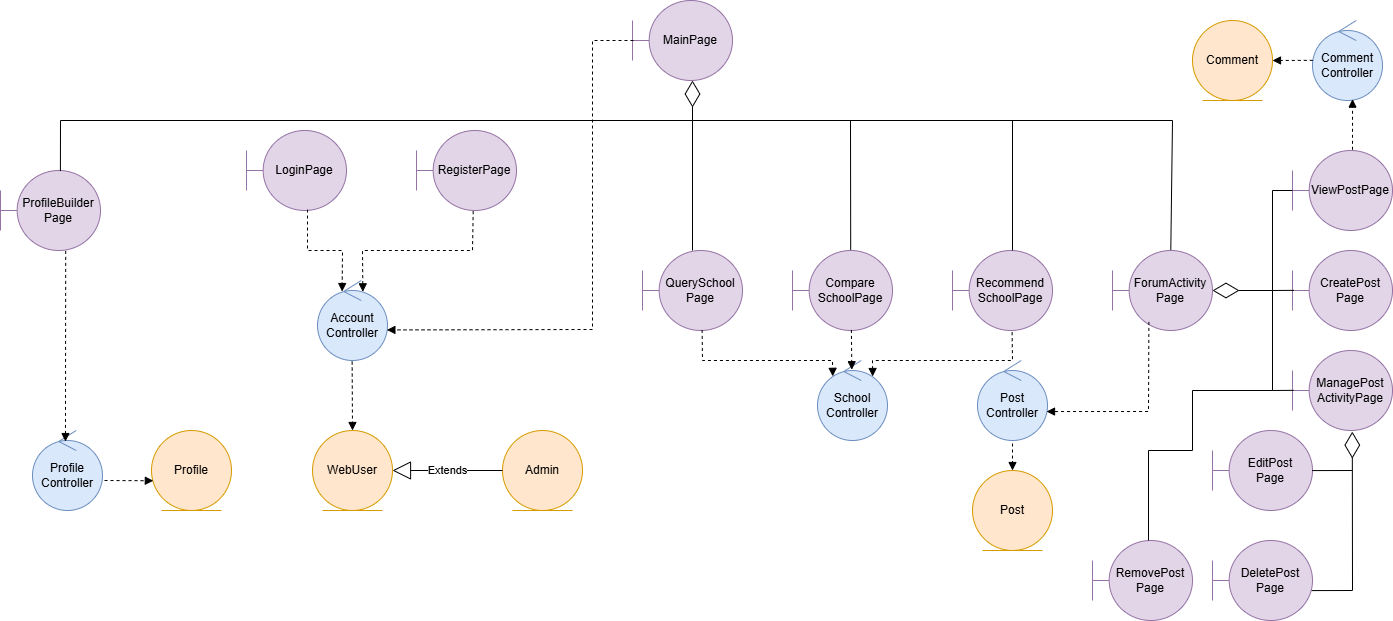

The diagram above was exported from draw.io. Its source (the exported page's mxGraphModel, read from the mxfile embedded in the PNG):
<mxGraphModel dx="1828" dy="618" grid="1" gridSize="10" guides="1" tooltips="1" connect="1" arrows="1" fold="1" page="1" pageScale="1" pageWidth="850" pageHeight="1100" math="0" shadow="0" extFonts="Permanent Marker^https://fonts.googleapis.com/css?family=Permanent+Marker">
  <root>
    <mxCell id="0" />
    <mxCell id="1" parent="0" />
    <mxCell id="g9CQzm07-tLulSH54Jxs-1" value="WebUser" style="ellipse;shape=umlEntity;whiteSpace=wrap;html=1;fillColor=#ffe6cc;strokeColor=#d79b00;" parent="1" vertex="1">
      <mxGeometry x="280" y="460" width="80" height="80" as="geometry" />
    </mxCell>
    <mxCell id="g9CQzm07-tLulSH54Jxs-2" value="Profile" style="ellipse;shape=umlEntity;whiteSpace=wrap;html=1;fillColor=#ffe6cc;strokeColor=#d79b00;" parent="1" vertex="1">
      <mxGeometry x="119" y="460" width="80" height="80" as="geometry" />
    </mxCell>
    <mxCell id="g9CQzm07-tLulSH54Jxs-3" value="Post" style="ellipse;shape=umlEntity;whiteSpace=wrap;html=1;fillColor=#ffe6cc;strokeColor=#d79b00;" parent="1" vertex="1">
      <mxGeometry x="940" y="500" width="80" height="80" as="geometry" />
    </mxCell>
    <mxCell id="g9CQzm07-tLulSH54Jxs-4" value="Admin" style="ellipse;shape=umlEntity;whiteSpace=wrap;html=1;fillColor=#ffe6cc;strokeColor=#d79b00;" parent="1" vertex="1">
      <mxGeometry x="470" y="460" width="80" height="80" as="geometry" />
    </mxCell>
    <mxCell id="g9CQzm07-tLulSH54Jxs-6" value="RemovePost&lt;div&gt;Page&lt;/div&gt;" style="shape=umlBoundary;whiteSpace=wrap;html=1;fillColor=#e1d5e7;strokeColor=#9673a6;" parent="1" vertex="1">
      <mxGeometry x="1060" y="570" width="100" height="80" as="geometry" />
    </mxCell>
    <mxCell id="g9CQzm07-tLulSH54Jxs-8" value="Profile&lt;div&gt;Controller&lt;/div&gt;" style="ellipse;shape=umlControl;whiteSpace=wrap;html=1;fillColor=#dae8fc;strokeColor=#6c8ebf;" parent="1" vertex="1">
      <mxGeometry y="460" width="70" height="80" as="geometry" />
    </mxCell>
    <mxCell id="g9CQzm07-tLulSH54Jxs-9" value="ProfileBuilder&lt;div&gt;Page&lt;/div&gt;" style="shape=umlBoundary;whiteSpace=wrap;html=1;fillColor=#e1d5e7;strokeColor=#9673a6;" parent="1" vertex="1">
      <mxGeometry x="-32" y="200" width="100" height="80" as="geometry" />
    </mxCell>
    <mxCell id="g9CQzm07-tLulSH54Jxs-10" value="Account&lt;div&gt;Controller&lt;/div&gt;" style="ellipse;shape=umlControl;whiteSpace=wrap;html=1;fillColor=#dae8fc;strokeColor=#6c8ebf;" parent="1" vertex="1">
      <mxGeometry x="285" y="310" width="70" height="80" as="geometry" />
    </mxCell>
    <mxCell id="g9CQzm07-tLulSH54Jxs-11" value="LoginPage" style="shape=umlBoundary;whiteSpace=wrap;html=1;fillColor=#e1d5e7;strokeColor=#9673a6;" parent="1" vertex="1">
      <mxGeometry x="214" y="160" width="100" height="80" as="geometry" />
    </mxCell>
    <mxCell id="g9CQzm07-tLulSH54Jxs-12" value="RegisterPage" style="shape=umlBoundary;whiteSpace=wrap;html=1;fillColor=#e1d5e7;strokeColor=#9673a6;" parent="1" vertex="1">
      <mxGeometry x="384" y="160" width="100" height="80" as="geometry" />
    </mxCell>
    <mxCell id="g9CQzm07-tLulSH54Jxs-15" value="MainPage" style="shape=umlBoundary;whiteSpace=wrap;html=1;fillColor=#e1d5e7;strokeColor=#9673a6;" parent="1" vertex="1">
      <mxGeometry x="600" y="30" width="100" height="80" as="geometry" />
    </mxCell>
    <mxCell id="g9CQzm07-tLulSH54Jxs-16" value="Extends" style="endArrow=block;endSize=16;endFill=0;html=1;rounded=0;exitX=0;exitY=0.5;exitDx=0;exitDy=0;entryX=1;entryY=0.5;entryDx=0;entryDy=0;" parent="1" source="g9CQzm07-tLulSH54Jxs-4" target="g9CQzm07-tLulSH54Jxs-1" edge="1">
      <mxGeometry x="-0.0069" width="160" relative="1" as="geometry">
        <mxPoint x="380" y="490" as="sourcePoint" />
        <mxPoint x="361" y="510" as="targetPoint" />
        <mxPoint as="offset" />
      </mxGeometry>
    </mxCell>
    <mxCell id="g9CQzm07-tLulSH54Jxs-17" value="" style="html=1;verticalAlign=bottom;endArrow=block;curved=0;rounded=0;dashed=1;entryX=0.5;entryY=0;entryDx=0;entryDy=0;exitX=0.495;exitY=1.013;exitDx=0;exitDy=0;exitPerimeter=0;" parent="1" source="g9CQzm07-tLulSH54Jxs-10" target="g9CQzm07-tLulSH54Jxs-1" edge="1">
      <mxGeometry width="80" relative="1" as="geometry">
        <mxPoint x="150" y="590" as="sourcePoint" />
        <mxPoint x="230" y="590" as="targetPoint" />
      </mxGeometry>
    </mxCell>
    <mxCell id="g9CQzm07-tLulSH54Jxs-18" value="" style="html=1;verticalAlign=bottom;endArrow=block;curved=0;rounded=0;dashed=1;entryX=0.023;entryY=0.628;entryDx=0;entryDy=0;exitX=1.029;exitY=0.625;exitDx=0;exitDy=0;exitPerimeter=0;entryPerimeter=0;" parent="1" source="g9CQzm07-tLulSH54Jxs-8" target="g9CQzm07-tLulSH54Jxs-2" edge="1">
      <mxGeometry width="80" relative="1" as="geometry">
        <mxPoint x="330" y="401" as="sourcePoint" />
        <mxPoint x="330" y="470" as="targetPoint" />
      </mxGeometry>
    </mxCell>
    <mxCell id="g9CQzm07-tLulSH54Jxs-19" value="" style="html=1;verticalAlign=bottom;endArrow=block;curved=0;rounded=0;dashed=1;entryX=0.471;entryY=0.138;entryDx=0;entryDy=0;exitX=0.652;exitY=1.005;exitDx=0;exitDy=0;exitPerimeter=0;entryPerimeter=0;" parent="1" source="g9CQzm07-tLulSH54Jxs-9" target="g9CQzm07-tLulSH54Jxs-8" edge="1">
      <mxGeometry width="80" relative="1" as="geometry">
        <mxPoint x="50" y="520" as="sourcePoint" />
        <mxPoint x="131" y="520" as="targetPoint" />
      </mxGeometry>
    </mxCell>
    <mxCell id="g9CQzm07-tLulSH54Jxs-20" value="" style="html=1;verticalAlign=bottom;endArrow=block;curved=0;rounded=0;dashed=1;entryX=0.352;entryY=0.138;entryDx=0;entryDy=0;exitX=0.61;exitY=0.988;exitDx=0;exitDy=0;exitPerimeter=0;entryPerimeter=0;" parent="1" source="g9CQzm07-tLulSH54Jxs-11" target="g9CQzm07-tLulSH54Jxs-10" edge="1">
      <mxGeometry width="80" relative="1" as="geometry">
        <mxPoint x="50" y="520" as="sourcePoint" />
        <mxPoint x="131" y="520" as="targetPoint" />
        <Array as="points">
          <mxPoint x="275" y="280" />
          <mxPoint x="310" y="280" />
        </Array>
      </mxGeometry>
    </mxCell>
    <mxCell id="g9CQzm07-tLulSH54Jxs-27" value="" style="html=1;verticalAlign=bottom;endArrow=block;curved=0;rounded=0;dashed=1;exitX=0.01;exitY=0.5;exitDx=0;exitDy=0;exitPerimeter=0;entryX=0.991;entryY=0.618;entryDx=0;entryDy=0;entryPerimeter=0;" parent="1" source="g9CQzm07-tLulSH54Jxs-15" target="g9CQzm07-tLulSH54Jxs-10" edge="1">
      <mxGeometry width="80" relative="1" as="geometry">
        <mxPoint x="539" y="290" as="sourcePoint" />
        <mxPoint x="360" y="356" as="targetPoint" />
        <Array as="points">
          <mxPoint x="560" y="70" />
          <mxPoint x="560" y="359" />
        </Array>
      </mxGeometry>
    </mxCell>
    <mxCell id="g9CQzm07-tLulSH54Jxs-28" value="" style="endArrow=diamondThin;endFill=0;endSize=24;html=1;rounded=0;entryX=0.6;entryY=1;entryDx=0;entryDy=0;entryPerimeter=0;" parent="1" target="g9CQzm07-tLulSH54Jxs-15" edge="1">
      <mxGeometry width="160" relative="1" as="geometry">
        <mxPoint x="660" y="150" as="sourcePoint" />
        <mxPoint x="700" y="150" as="targetPoint" />
      </mxGeometry>
    </mxCell>
    <mxCell id="g9CQzm07-tLulSH54Jxs-29" value="" style="endArrow=none;html=1;rounded=0;exitX=0.599;exitY=0.007;exitDx=0;exitDy=0;exitPerimeter=0;" parent="1" source="g9CQzm07-tLulSH54Jxs-9" edge="1">
      <mxGeometry width="50" height="50" relative="1" as="geometry">
        <mxPoint x="320" y="220" as="sourcePoint" />
        <mxPoint x="660" y="150" as="targetPoint" />
        <Array as="points">
          <mxPoint x="28" y="150" />
        </Array>
      </mxGeometry>
    </mxCell>
    <mxCell id="g9CQzm07-tLulSH54Jxs-30" value="QuerySchool&lt;div&gt;Page&lt;/div&gt;" style="shape=umlBoundary;whiteSpace=wrap;html=1;fillColor=#e1d5e7;strokeColor=#9673a6;" parent="1" vertex="1">
      <mxGeometry x="610" y="280" width="100" height="80" as="geometry" />
    </mxCell>
    <mxCell id="g9CQzm07-tLulSH54Jxs-31" value="&lt;div&gt;Compare&lt;/div&gt;&lt;div&gt;School&lt;span style=&quot;background-color: initial;&quot;&gt;Page&lt;/span&gt;&lt;/div&gt;" style="shape=umlBoundary;whiteSpace=wrap;html=1;fillColor=#e1d5e7;strokeColor=#9673a6;" parent="1" vertex="1">
      <mxGeometry x="760" y="280" width="100" height="80" as="geometry" />
    </mxCell>
    <mxCell id="g9CQzm07-tLulSH54Jxs-32" value="Recommend&lt;div&gt;SchoolPage&lt;/div&gt;" style="shape=umlBoundary;whiteSpace=wrap;html=1;fillColor=#e1d5e7;strokeColor=#9673a6;" parent="1" vertex="1">
      <mxGeometry x="920" y="280" width="100" height="80" as="geometry" />
    </mxCell>
    <mxCell id="g9CQzm07-tLulSH54Jxs-33" value="ForumActivity&lt;div&gt;Page&lt;/div&gt;" style="shape=umlBoundary;whiteSpace=wrap;html=1;fillColor=#e1d5e7;strokeColor=#9673a6;" parent="1" vertex="1">
      <mxGeometry x="1080" y="280" width="100" height="80" as="geometry" />
    </mxCell>
    <mxCell id="g9CQzm07-tLulSH54Jxs-34" value="" style="endArrow=none;html=1;rounded=0;exitX=0.5;exitY=0;exitDx=0;exitDy=0;exitPerimeter=0;" parent="1" source="g9CQzm07-tLulSH54Jxs-30" edge="1">
      <mxGeometry width="50" height="50" relative="1" as="geometry">
        <mxPoint x="640" y="250" as="sourcePoint" />
        <mxPoint x="660" y="150" as="targetPoint" />
      </mxGeometry>
    </mxCell>
    <mxCell id="g9CQzm07-tLulSH54Jxs-35" value="" style="endArrow=none;html=1;rounded=0;entryX=0.583;entryY=-0.01;entryDx=0;entryDy=0;entryPerimeter=0;" parent="1" target="g9CQzm07-tLulSH54Jxs-33" edge="1">
      <mxGeometry width="50" height="50" relative="1" as="geometry">
        <mxPoint x="660" y="150" as="sourcePoint" />
        <mxPoint x="810" y="120" as="targetPoint" />
        <Array as="points">
          <mxPoint x="1140" y="150" />
        </Array>
      </mxGeometry>
    </mxCell>
    <mxCell id="g9CQzm07-tLulSH54Jxs-36" value="" style="endArrow=none;html=1;rounded=0;exitX=0.582;exitY=-0.009;exitDx=0;exitDy=0;exitPerimeter=0;" parent="1" source="g9CQzm07-tLulSH54Jxs-31" edge="1">
      <mxGeometry width="50" height="50" relative="1" as="geometry">
        <mxPoint x="770" y="280" as="sourcePoint" />
        <mxPoint x="818" y="150" as="targetPoint" />
      </mxGeometry>
    </mxCell>
    <mxCell id="g9CQzm07-tLulSH54Jxs-37" value="" style="endArrow=none;html=1;rounded=0;" parent="1" edge="1">
      <mxGeometry width="50" height="50" relative="1" as="geometry">
        <mxPoint x="980" y="280" as="sourcePoint" />
        <mxPoint x="980" y="150" as="targetPoint" />
      </mxGeometry>
    </mxCell>
    <mxCell id="g9CQzm07-tLulSH54Jxs-38" value="School&lt;div&gt;Controller&lt;/div&gt;" style="ellipse;shape=umlControl;whiteSpace=wrap;html=1;fillColor=#dae8fc;strokeColor=#6c8ebf;" parent="1" vertex="1">
      <mxGeometry x="785" y="390" width="70" height="80" as="geometry" />
    </mxCell>
    <mxCell id="g9CQzm07-tLulSH54Jxs-41" value="&lt;div&gt;Post&lt;/div&gt;&lt;div&gt;Controller&lt;/div&gt;" style="ellipse;shape=umlControl;whiteSpace=wrap;html=1;fillColor=#dae8fc;strokeColor=#6c8ebf;" parent="1" vertex="1">
      <mxGeometry x="945" y="390" width="70" height="80" as="geometry" />
    </mxCell>
    <mxCell id="g9CQzm07-tLulSH54Jxs-42" value="" style="html=1;verticalAlign=bottom;endArrow=block;curved=0;rounded=0;dashed=1;exitX=0.5;exitY=1.038;exitDx=0;exitDy=0;exitPerimeter=0;" parent="1" source="g9CQzm07-tLulSH54Jxs-41" edge="1">
      <mxGeometry width="80" relative="1" as="geometry">
        <mxPoint x="485" y="381" as="sourcePoint" />
        <mxPoint x="980" y="500" as="targetPoint" />
      </mxGeometry>
    </mxCell>
    <mxCell id="g9CQzm07-tLulSH54Jxs-43" value="" style="html=1;verticalAlign=bottom;endArrow=block;curved=0;rounded=0;dashed=1;entryX=0.986;entryY=0.638;entryDx=0;entryDy=0;exitX=0.364;exitY=0.893;exitDx=0;exitDy=0;exitPerimeter=0;entryPerimeter=0;" parent="1" source="g9CQzm07-tLulSH54Jxs-33" target="g9CQzm07-tLulSH54Jxs-41" edge="1">
      <mxGeometry width="80" relative="1" as="geometry">
        <mxPoint x="1140" y="406.5" as="sourcePoint" />
        <mxPoint x="1140" y="453.5" as="targetPoint" />
        <Array as="points">
          <mxPoint x="1116" y="441" />
        </Array>
      </mxGeometry>
    </mxCell>
    <mxCell id="g9CQzm07-tLulSH54Jxs-44" value="" style="html=1;verticalAlign=bottom;endArrow=block;curved=0;rounded=0;dashed=1;entryX=0.49;entryY=0.115;entryDx=0;entryDy=0;exitX=0.589;exitY=0.993;exitDx=0;exitDy=0;exitPerimeter=0;entryPerimeter=0;" parent="1" source="g9CQzm07-tLulSH54Jxs-31" target="g9CQzm07-tLulSH54Jxs-38" edge="1">
      <mxGeometry width="80" relative="1" as="geometry">
        <mxPoint x="1149" y="372" as="sourcePoint" />
        <mxPoint x="1024" y="451" as="targetPoint" />
      </mxGeometry>
    </mxCell>
    <mxCell id="g9CQzm07-tLulSH54Jxs-48" value="" style="endArrow=diamondThin;endFill=0;endSize=24;html=1;rounded=0;" parent="1" edge="1">
      <mxGeometry width="160" relative="1" as="geometry">
        <mxPoint x="1240" y="320" as="sourcePoint" />
        <mxPoint x="1180" y="320" as="targetPoint" />
      </mxGeometry>
    </mxCell>
    <mxCell id="g9CQzm07-tLulSH54Jxs-50" value="" style="html=1;verticalAlign=bottom;endArrow=block;curved=0;rounded=0;dashed=1;exitX=0.567;exitY=1.008;exitDx=0;exitDy=0;exitPerimeter=0;entryX=0.648;entryY=0.142;entryDx=0;entryDy=0;entryPerimeter=0;" parent="1" source="g9CQzm07-tLulSH54Jxs-12" target="g9CQzm07-tLulSH54Jxs-10" edge="1">
      <mxGeometry width="80" relative="1" as="geometry">
        <mxPoint x="285" y="249" as="sourcePoint" />
        <mxPoint x="340" y="320" as="targetPoint" />
        <Array as="points">
          <mxPoint x="440" y="280" />
          <mxPoint x="330" y="280" />
        </Array>
      </mxGeometry>
    </mxCell>
    <mxCell id="g9CQzm07-tLulSH54Jxs-51" value="" style="html=1;verticalAlign=bottom;endArrow=block;curved=0;rounded=0;dashed=1;entryX=0.218;entryY=0.198;entryDx=0;entryDy=0;exitX=0.596;exitY=0.993;exitDx=0;exitDy=0;exitPerimeter=0;entryPerimeter=0;" parent="1" source="g9CQzm07-tLulSH54Jxs-30" target="g9CQzm07-tLulSH54Jxs-38" edge="1">
      <mxGeometry width="80" relative="1" as="geometry">
        <mxPoint x="829" y="369" as="sourcePoint" />
        <mxPoint x="829" y="409" as="targetPoint" />
        <Array as="points">
          <mxPoint x="670" y="390" />
          <mxPoint x="800" y="390" />
        </Array>
      </mxGeometry>
    </mxCell>
    <mxCell id="g9CQzm07-tLulSH54Jxs-52" value="" style="html=1;verticalAlign=bottom;endArrow=block;curved=0;rounded=0;dashed=1;entryX=0.788;entryY=0.2;entryDx=0;entryDy=0;exitX=0.596;exitY=1.021;exitDx=0;exitDy=0;exitPerimeter=0;entryPerimeter=0;" parent="1" source="g9CQzm07-tLulSH54Jxs-32" target="g9CQzm07-tLulSH54Jxs-38" edge="1">
      <mxGeometry width="80" relative="1" as="geometry">
        <mxPoint x="839" y="379" as="sourcePoint" />
        <mxPoint x="839" y="419" as="targetPoint" />
        <Array as="points">
          <mxPoint x="980" y="390" />
          <mxPoint x="840" y="390" />
        </Array>
      </mxGeometry>
    </mxCell>
    <mxCell id="g9CQzm07-tLulSH54Jxs-53" value="ViewPostPage" style="shape=umlBoundary;whiteSpace=wrap;html=1;fillColor=#e1d5e7;strokeColor=#9673a6;" parent="1" vertex="1">
      <mxGeometry x="1260" y="180" width="100" height="80" as="geometry" />
    </mxCell>
    <mxCell id="g9CQzm07-tLulSH54Jxs-54" value="CreatePost&lt;div&gt;Page&lt;/div&gt;" style="shape=umlBoundary;whiteSpace=wrap;html=1;fillColor=#e1d5e7;strokeColor=#9673a6;" parent="1" vertex="1">
      <mxGeometry x="1260" y="280" width="100" height="80" as="geometry" />
    </mxCell>
    <mxCell id="g9CQzm07-tLulSH54Jxs-55" value="ManagePost&lt;div&gt;ActivityPage&lt;/div&gt;" style="shape=umlBoundary;whiteSpace=wrap;html=1;fillColor=#e1d5e7;strokeColor=#9673a6;" parent="1" vertex="1">
      <mxGeometry x="1260" y="380" width="100" height="80" as="geometry" />
    </mxCell>
    <mxCell id="g9CQzm07-tLulSH54Jxs-56" value="&lt;div&gt;Comment&lt;/div&gt;&lt;div&gt;Controller&lt;/div&gt;" style="ellipse;shape=umlControl;whiteSpace=wrap;html=1;fillColor=#dae8fc;strokeColor=#6c8ebf;" parent="1" vertex="1">
      <mxGeometry x="1280" y="50" width="70" height="80" as="geometry" />
    </mxCell>
    <mxCell id="g9CQzm07-tLulSH54Jxs-57" value="Comment" style="ellipse;shape=umlEntity;whiteSpace=wrap;html=1;fillColor=#ffe6cc;strokeColor=#d79b00;" parent="1" vertex="1">
      <mxGeometry x="1160" y="50" width="80" height="80" as="geometry" />
    </mxCell>
    <mxCell id="g9CQzm07-tLulSH54Jxs-58" value="" style="html=1;verticalAlign=bottom;endArrow=block;curved=0;rounded=0;dashed=1;entryX=0.572;entryY=0.983;entryDx=0;entryDy=0;exitX=0.6;exitY=-0.009;exitDx=0;exitDy=0;exitPerimeter=0;entryPerimeter=0;" parent="1" source="g9CQzm07-tLulSH54Jxs-53" target="g9CQzm07-tLulSH54Jxs-56" edge="1">
      <mxGeometry width="80" relative="1" as="geometry">
        <mxPoint x="1440" y="150" as="sourcePoint" />
        <mxPoint x="1440" y="197" as="targetPoint" />
      </mxGeometry>
    </mxCell>
    <mxCell id="g9CQzm07-tLulSH54Jxs-59" value="" style="html=1;verticalAlign=bottom;endArrow=block;curved=0;rounded=0;dashed=1;entryX=1;entryY=0.5;entryDx=0;entryDy=0;exitX=0.004;exitY=0.498;exitDx=0;exitDy=0;exitPerimeter=0;" parent="1" source="g9CQzm07-tLulSH54Jxs-56" target="g9CQzm07-tLulSH54Jxs-57" edge="1">
      <mxGeometry width="80" relative="1" as="geometry">
        <mxPoint x="1260" y="160" as="sourcePoint" />
        <mxPoint x="1260" y="110" as="targetPoint" />
      </mxGeometry>
    </mxCell>
    <mxCell id="g9CQzm07-tLulSH54Jxs-60" value="" style="endArrow=diamondThin;endFill=0;endSize=24;html=1;rounded=0;entryX=0.598;entryY=1.014;entryDx=0;entryDy=0;entryPerimeter=0;" parent="1" target="g9CQzm07-tLulSH54Jxs-55" edge="1">
      <mxGeometry width="160" relative="1" as="geometry">
        <mxPoint x="1320" y="620" as="sourcePoint" />
        <mxPoint x="1320" y="480" as="targetPoint" />
      </mxGeometry>
    </mxCell>
    <mxCell id="g9CQzm07-tLulSH54Jxs-61" value="" style="endArrow=none;html=1;rounded=0;" parent="1" edge="1">
      <mxGeometry width="50" height="50" relative="1" as="geometry">
        <mxPoint x="1240" y="320" as="sourcePoint" />
        <mxPoint x="1260" y="220" as="targetPoint" />
        <Array as="points">
          <mxPoint x="1240" y="220" />
        </Array>
      </mxGeometry>
    </mxCell>
    <mxCell id="g9CQzm07-tLulSH54Jxs-62" value="" style="endArrow=none;html=1;rounded=0;entryX=0.015;entryY=0.498;entryDx=0;entryDy=0;entryPerimeter=0;" parent="1" target="g9CQzm07-tLulSH54Jxs-54" edge="1">
      <mxGeometry width="50" height="50" relative="1" as="geometry">
        <mxPoint x="1240" y="320" as="sourcePoint" />
        <mxPoint x="1250" y="350" as="targetPoint" />
      </mxGeometry>
    </mxCell>
    <mxCell id="g9CQzm07-tLulSH54Jxs-64" value="" style="endArrow=none;html=1;rounded=0;exitX=0.01;exitY=0.498;exitDx=0;exitDy=0;exitPerimeter=0;" parent="1" source="g9CQzm07-tLulSH54Jxs-55" edge="1">
      <mxGeometry width="50" height="50" relative="1" as="geometry">
        <mxPoint x="1190" y="430" as="sourcePoint" />
        <mxPoint x="1240" y="320" as="targetPoint" />
        <Array as="points">
          <mxPoint x="1240" y="420" />
        </Array>
      </mxGeometry>
    </mxCell>
    <mxCell id="g9CQzm07-tLulSH54Jxs-65" value="EditPost&lt;div&gt;Page&lt;/div&gt;" style="shape=umlBoundary;whiteSpace=wrap;html=1;fillColor=#e1d5e7;strokeColor=#9673a6;" parent="1" vertex="1">
      <mxGeometry x="1180" y="460" width="100" height="80" as="geometry" />
    </mxCell>
    <mxCell id="g9CQzm07-tLulSH54Jxs-66" value="DeletePost&lt;div&gt;Page&lt;/div&gt;" style="shape=umlBoundary;whiteSpace=wrap;html=1;fillColor=#e1d5e7;strokeColor=#9673a6;" parent="1" vertex="1">
      <mxGeometry x="1180" y="570" width="100" height="80" as="geometry" />
    </mxCell>
    <mxCell id="g9CQzm07-tLulSH54Jxs-67" value="" style="endArrow=none;html=1;rounded=0;exitX=0.997;exitY=0.501;exitDx=0;exitDy=0;exitPerimeter=0;" parent="1" source="g9CQzm07-tLulSH54Jxs-65" edge="1">
      <mxGeometry width="50" height="50" relative="1" as="geometry">
        <mxPoint x="1242" y="500" as="sourcePoint" />
        <mxPoint x="1320" y="500" as="targetPoint" />
      </mxGeometry>
    </mxCell>
    <mxCell id="g9CQzm07-tLulSH54Jxs-68" value="" style="endArrow=none;html=1;rounded=0;exitX=0.992;exitY=0.626;exitDx=0;exitDy=0;exitPerimeter=0;" parent="1" source="g9CQzm07-tLulSH54Jxs-66" edge="1">
      <mxGeometry width="50" height="50" relative="1" as="geometry">
        <mxPoint x="1250" y="670" as="sourcePoint" />
        <mxPoint x="1320" y="620" as="targetPoint" />
      </mxGeometry>
    </mxCell>
    <mxCell id="bJEQ42fiirqzbItIccVn-1" value="" style="endArrow=none;html=1;rounded=0;" parent="1" edge="1">
      <mxGeometry width="50" height="50" relative="1" as="geometry">
        <mxPoint x="1116" y="570" as="sourcePoint" />
        <mxPoint x="1240" y="420" as="targetPoint" />
        <Array as="points">
          <mxPoint x="1116" y="480" />
          <mxPoint x="1160" y="480" />
          <mxPoint x="1160" y="420" />
        </Array>
      </mxGeometry>
    </mxCell>
  </root>
</mxGraphModel>